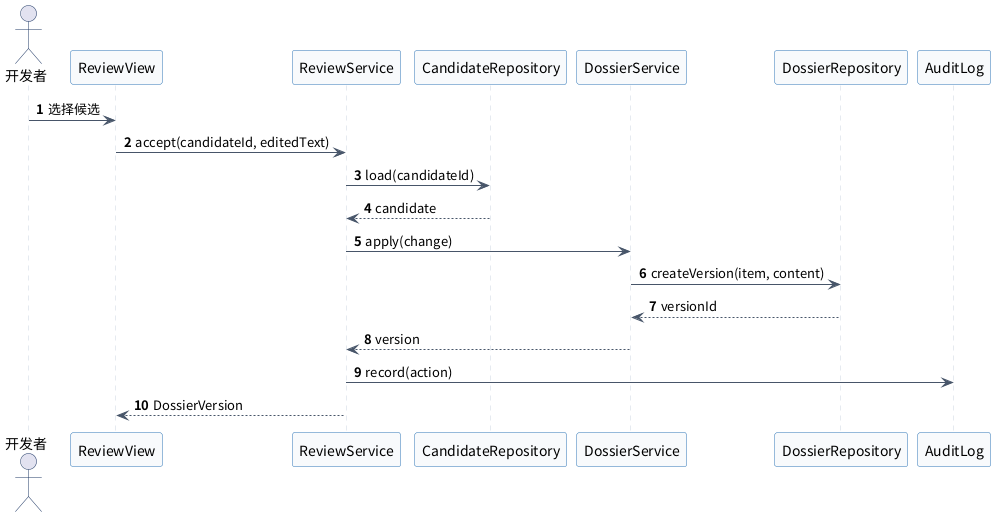

The diagram above was rendered by PlantUML. Its source (embedded in the PNG):
@startuml
skinparam defaultFontName "Noto Sans CJK SC"
skinparam shadowing false
skinparam backgroundColor white
skinparam sequenceArrowColor #475569
skinparam sequenceActorBorderColor #1F3864
skinparam sequenceParticipantBorderColor #2E75B6
skinparam sequenceParticipantBackgroundColor #F8FAFC
skinparam sequenceLifeLineBorderColor #CBD5E1
skinparam sequenceGroupBorderColor #94A3B8
skinparam noteBackgroundColor #FFF7E6
skinparam noteBorderColor #D6B656
autonumber
actor "开发者" as Dev
participant "ReviewView" as UI
participant "ReviewService" as RS
participant "CandidateRepository" as CR
participant "DossierService" as DS
participant "DossierRepository" as DR
participant "AuditLog" as AL
Dev -> UI : 选择候选
UI -> RS : accept(candidateId, editedText)
RS -> CR : load(candidateId)
CR --> RS : candidate
RS -> DS : apply(change)
DS -> DR : createVersion(item, content)
DR --> DS : versionId
DS --> RS : version
RS -> AL : record(action)
RS --> UI : DossierVersion
@enduml